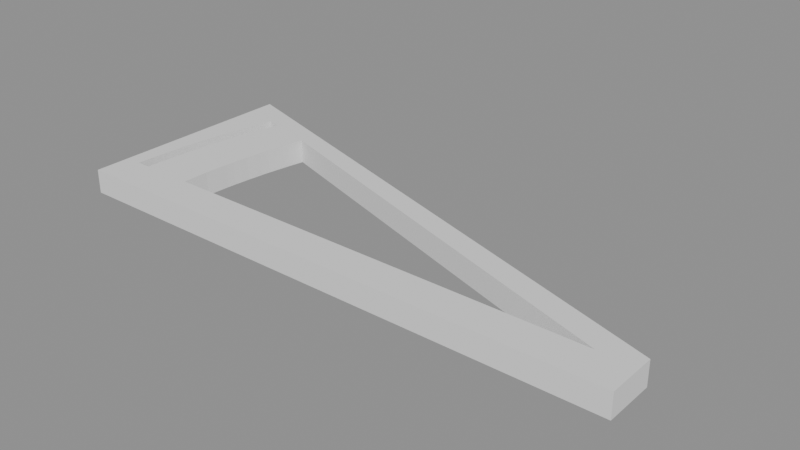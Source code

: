 # Source: palecha3.blend  (saved by Blender 4.4.30; exported with 4.5.12 LTS)
import bpy
from mathutils import Matrix  # noqa: F401  (used for matrix-valued properties, if any)

bpy.ops.wm.read_factory_settings(use_empty=True)
scene = bpy.context.scene
scene.name = 'Scene'

# ---- collections
col_maincollection = bpy.data.collections.new('MainCollection'); scene.collection.children.link(col_maincollection)

# ---- meshes
me_triangularprismmesh = bpy.data.meshes.new('TriangularPrismMesh')
me_triangularprismmesh.from_pydata([(-310.0, -15.0, 0.0), (-310.0, 80.38, 0.0), (-310.0, -15.0, 10.0), (-310.0, 80.38, 10.0), (-303.0, 2.67e-05, 0.0), (-302.9, 2.614, 0.0), (-302.8, 6.42, 0.0), (-302.6, 10.22, 0.0), (-302.4, 14.03, 0.0), (-302.1, 17.82, 0.0), (-301.8, 21.62, 0.0), (-301.5, 25.41, 0.0), (-296.9, 2.464, 0.0), (-297.0, 2.67e-05, 0.0), (-296.8, 6.194, 0.0), (-301.1, 29.2, 0.0), (-300.6, 32.98, 0.0), (-300.1, 36.75, 0.0), (-299.6, 40.52, 0.0), (-299.0, 44.28, 0.0), (-298.3, 48.03, 0.0), (-297.6, 51.78, 0.0), (-296.9, 55.51, 0.0), (-296.6, 9.923, 0.0), (-296.2, 17.37, 0.0), (-293.6, 39.62, 0.0), (-290.2, 57.97, 0.0), (-288.7, 64.5, 0.0), (-291.0, 54.31, 0.0), (-289.4, 61.61, 0.0), (-294.2, 35.92, 0.0), (-293.0, 43.3, 0.0), (-292.4, 46.98, 0.0), (-291.7, 50.65, 0.0), (-296.4, 13.65, 0.0), (-295.9, 21.09, 0.0), (-295.5, 24.81, 0.0), (-295.1, 28.52, 0.0), (-294.7, 32.22, 0.0), (-296.1, 59.24, 0.0), (-295.3, 62.95, 0.0), (-294.6, 66.01, 0.0), (-303.0, 2.67e-05, 10.0), (-302.9, 2.614, 10.0), (-302.8, 6.42, 10.0), (-302.6, 10.22, 10.0), (-302.4, 14.03, 10.0), (-302.1, 17.82, 10.0), (-301.8, 21.62, 10.0), (-301.5, 25.41, 10.0), (-301.1, 29.2, 10.0), (-296.9, 2.464, 10.0), (-297.0, 2.67e-05, 10.0), (-296.8, 6.194, 10.0), (-300.6, 32.98, 10.0), (-300.1, 36.75, 10.0), (-299.6, 40.52, 10.0), (-299.0, 44.28, 10.0), (-298.3, 48.03, 10.0), (-297.6, 51.78, 10.0), (-296.9, 55.51, 10.0), (-296.6, 9.923, 10.0), (-296.2, 17.37, 10.0), (-294.7, 32.22, 10.0), (-293.6, 39.62, 10.0), (-288.7, 64.5, 10.0), (-289.4, 61.61, 10.0), (-291.0, 54.31, 10.0), (-290.2, 57.97, 10.0), (-294.2, 35.92, 10.0), (-293.0, 43.3, 10.0), (-292.4, 46.98, 10.0), (-291.7, 50.65, 10.0), (-296.4, 13.65, 10.0), (-295.9, 21.09, 10.0), (-295.5, 24.81, 10.0), (-295.1, 28.52, 10.0), (-296.1, 59.24, 10.0), (-295.3, 62.95, 10.0), (-294.6, 66.01, 10.0), (-274.8, 0.0, 0.0), (-274.8, 11.13, 0.0), (-274.6, 14.58, 0.0), (-274.4, 18.03, 0.0), (-274.2, 21.48, 0.0), (-273.9, 24.92, 0.0), (-273.5, 28.36, 0.0), (-273.2, 31.8, 0.0), (-90.0, 0.0, 0.0), (-270.0, 52.28, 0.0), (-269.3, 55.67, 0.0), (-268.6, 58.91, 0.0), (-272.7, 35.23, 0.0), (-272.3, 38.65, 0.0), (-271.8, 42.07, 0.0), (-271.2, 45.48, 0.0), (-270.6, 48.89, 0.0), (-274.8, 0.0, 10.0), (-274.8, 11.13, 10.0), (-274.6, 14.58, 10.0), (-274.4, 18.03, 10.0), (-274.2, 21.48, 10.0), (-273.9, 24.92, 10.0), (-273.5, 28.36, 10.0), (-273.2, 31.8, 10.0), (-270.0, 52.28, 10.0), (-269.3, 55.67, 10.0), (-268.6, 58.91, 10.0), (-272.7, 35.23, 10.0), (-272.3, 38.65, 10.0), (-271.8, 42.07, 10.0), (-271.2, 45.48, 10.0), (-270.6, 48.89, 10.0), (-75.0, 6.0, 0.0), (-75.0, -15.0, 0.0), (-75.0, 6.0, 10.0), (-75.0, -15.0, 10.0), (-310.0, -15.0, 10.0), (-310.0, 80.38, 10.0), (-303.0, 2.67e-05, 10.0), (-297.0, 2.67e-05, 10.0), (-288.7, 64.5, 10.0), (-294.6, 66.01, 10.0), (-90.0, 0.0, 0.0), (-274.8, 0.0, 10.0), (-90.0, 0.0, 10.0), (-268.6, 58.91, 10.0), (-75.0, 6.0, 10.0), (-75.0, -15.0, 10.0), (-90.0, 0.0, 0.0), (-90.0, 0.0, 10.0)], [(88, 123)], [(27, 29, 26, 28, 33, 32, 31, 25, 30, 38, 37, 36, 35, 24, 34, 23, 14, 12, 13, 80, 81, 82, 83, 84, 85, 86, 87, 92, 93, 94, 95, 96, 89, 90, 91), (13, 4, 0, 114, 113, 1, 41, 27, 91, 88, 80), (40, 41, 1, 0, 4, 5, 6, 7, 8, 9, 10, 11, 15, 16, 17, 18, 19, 20, 21, 22, 39), (78, 79, 3, 2, 42, 43, 44, 45, 46, 47, 48, 49, 50, 54, 55, 56, 57, 58, 59, 60, 77), (79, 65, 121, 122), (72, 71, 70, 64, 69, 63, 76, 75, 74, 62, 73, 61, 53, 51, 52, 97, 98, 99, 100, 101, 102, 103, 104, 108, 109, 110, 111, 112, 105, 106, 107, 65, 66, 68, 67), (116, 2, 0, 114), (113, 1, 3, 115), (1, 0, 2, 3), (13, 4, 42, 52), (79, 41, 27, 65), (42, 4, 5, 43), (43, 5, 6, 44), (44, 6, 7, 45), (45, 7, 8, 46), (46, 8, 9, 47), (47, 9, 10, 48), (48, 10, 11, 49), (49, 11, 15, 50), (50, 15, 16, 54), (54, 16, 17, 55), (55, 17, 18, 56), (56, 18, 19, 57), (57, 19, 20, 58), (58, 20, 21, 59), (59, 21, 22, 60), (60, 22, 39, 77), (77, 39, 40, 78), (78, 40, 41, 79), (12, 13, 52, 51), (14, 12, 51, 53), (23, 14, 53, 61), (34, 23, 61, 73), (24, 34, 73, 62), (35, 24, 62, 74), (36, 35, 74, 75), (37, 36, 75, 76), (38, 37, 76, 63), (30, 38, 63, 69), (25, 30, 69, 64), (31, 25, 64, 70), (32, 31, 70, 71), (33, 32, 71, 72), (28, 33, 72, 67), (26, 28, 67, 68), (29, 26, 68, 66), (27, 29, 66, 65), (97, 80, 81, 98), (98, 81, 82, 99), (99, 82, 83, 100), (100, 83, 84, 101), (101, 84, 85, 102), (102, 85, 86, 103), (103, 86, 87, 104), (104, 87, 92, 108), (108, 92, 93, 109), (109, 93, 94, 110), (110, 94, 95, 111), (111, 95, 96, 112), (112, 96, 89, 105), (105, 89, 90, 106), (106, 90, 91, 107), (114, 113, 115, 116), (120, 119, 117, 128, 127, 118, 122, 121, 126, 125, 124), (42, 2, 117, 119), (65, 107, 126, 121), (97, 52, 120, 124), (52, 42, 119, 120), (2, 116, 128, 117), (116, 115, 127, 128), (3, 79, 122, 118), (115, 3, 118, 127), (3, 2, 117, 118), (125, 123, 129, 130), (91, 126, 130, 129), (124, 80, 129, 130)])
_uv = me_triangularprismmesh.uv_layers.new(name='UVMap')
_uv.uv.foreach_set('vector', [0.0, 0.0, 0.0, 0.0, 0.0, 0.0, 0.0, 0.0, 0.0, 0.0, 0.0, 0.0, 0.0, 0.0, 0.0, 0.0, 0.0, 0.0, 0.0, 0.0, 0.0, 0.0, 0.0, 0.0, 0.0, 0.0, 0.0, 0.0, 0.0, 0.0, 0.0, 0.0, 0.0, 0.0, 0.0, 0.0, 0.0, 0.0, 0.0, 0.0, 0.0, 0.0, 0.0, 0.0, 0.0, 0.0, 0.0, 0.0, 0.0, 0.0, 0.0, 0.0, 0.0, 0.0, 0.0, 0.0, 0.0, 0.0, 0.0, 0.0, 0.0, 0.0, 0.0, 0.0, 0.0, 0.0, 0.0, 0.0, 0.0, 0.0, 0.0, 0.0, 0.0, 0.0, 0.0, 0.0, 0.0, 0.0, 0.0, 0.0, 0.0, 0.0, 0.0, 0.0, 0.0, 0.0, 0.0, 0.0, 0.0, 0.0, 0.0, 0.0, 0.0, 0.0, 0.0, 0.0, 0.0, 0.0, 0.0, 0.0, 0.0, 0.0, 0.0, 0.0, 0.0, 0.0, 0.0, 0.0, 0.0, 0.0, 0.0, 0.0, 0.0, 0.0, 0.0, 0.0, 0.0, 0.0, 0.0, 0.0, 0.0, 0.0, 0.0, 0.0, 0.0, 0.0, 0.0, 0.0, 0.0, 0.0, 0.0, 0.0, 0.0, 0.0, 0.0, 0.0, 0.0, 0.0, 0.0, 0.0, 0.0, 0.0, 0.0, 0.0, 0.0, 0.0, 0.0, 0.0, 0.0, 0.0, 0.0, 0.0, 0.0, 0.0, 0.0, 0.0, 0.0, 0.0, 0.0, 0.0, 0.0, 0.0, 0.0, 0.0, 0.0, 0.0, 0.0, 0.0, 0.0, 0.0, 0.0, 0.0, 0.0, 0.0, 0.0, 0.0, 0.0, 0.0, 0.0, 0.0, 0.0, 0.0, 0.0, 0.0, 0.0, 0.0, 0.0, 0.0, 0.0, 0.0, 0.0, 0.0, 0.0, 0.0, 0.0, 0.0, 0.0, 0.0, 0.0, 0.0, 0.0, 0.0, 0.0, 0.0, 0.0, 0.0, 0.0, 0.0, 0.0, 0.0, 0.0, 0.0, 0.0, 0.0, 0.0, 0.0, 0.0, 0.0, 0.0, 0.0, 0.0, 0.0, 0.0, 0.0, 0.0, 0.0, 0.0, 0.0, 0.0, 0.0, 0.0, 0.0, 0.0, 0.0, 0.0, 0.0, 0.0, 0.0, 0.0, 0.0, 0.0, 0.0, 0.0, 0.0, 0.0, 0.0, 0.0, 0.0, 0.0, 0.0, 0.0, 0.0, 0.0, 0.0, 0.0, 0.0, 0.0, 0.0, 0.0, 0.0, 0.0, 0.0, 0.0, 0.0, 0.0, 0.0, 0.0, 0.0, 0.0, 0.0, 0.0, 0.0, 0.0, 0.0, 0.0, 0.0, 0.0, 0.0, 0.0, 0.0, 0.0, 0.0, 0.0, 0.0, 0.0, 0.0, 0.0, 0.0, 0.0, 0.0, 0.0, 0.0, 0.0, 0.0, 0.2474, 0.8833, 0.2474, 0.7167, 0.246, 0.7167, 0.246, 0.8833, 0.246, 0.8833, 0.246, 0.7167, 0.244, 0.7167, 0.244, 0.8833, 0.244, 0.8833, 0.244, 0.7167, 0.242, 0.7167, 0.242, 0.8833, 0.242, 0.8833, 0.242, 0.7167, 0.24, 0.7167, 0.24, 0.8833, 0.24, 0.8833, 0.24, 0.7167, 0.238, 0.7167, 0.238, 0.8833, 0.238, 0.8833, 0.238, 0.7167, 0.236, 0.7167, 0.236, 0.8833, 0.236, 0.8833, 0.236, 0.7167, 0.234, 0.7167, 0.234, 0.8833, 0.234, 0.8833, 0.234, 0.7167, 0.232, 0.7167, 0.232, 0.8833, 0.232, 0.8833, 0.232, 0.7167, 0.23, 0.7167, 0.23, 0.8833, 0.23, 0.8833, 0.23, 0.7167, 0.228, 0.7167, 0.228, 0.8833, 0.228, 0.8833, 0.228, 0.7167, 0.226, 0.7167, 0.226, 0.8833, 0.226, 0.8833, 0.226, 0.7167, 0.224, 0.7167, 0.224, 0.8833, 0.224, 0.8833, 0.224, 0.7167, 0.222, 0.7167, 0.222, 0.8833, 0.222, 0.8833, 0.222, 0.7167, 0.22, 0.7167, 0.22, 0.8833, 0.22, 0.8833, 0.22, 0.7167, 0.218, 0.7167, 0.218, 0.8833, 0.218, 0.8833, 0.218, 0.7167, 0.216, 0.7167, 0.216, 0.8833, 0.216, 0.8833, 0.216, 0.7167, 0.214, 0.7167, 0.214, 0.8833, 0.214, 0.8833, 0.214, 0.7167, 0.2124, 0.7167, 0.2124, 0.8833, 0.246, 0.7278, 0.2473, 0.7278, 0.2473, 0.8389, 0.246, 0.8389, 0.244, 0.7278, 0.246, 0.7278, 0.246, 0.8389, 0.244, 0.8389, 0.242, 0.7278, 0.244, 0.7278, 0.244, 0.8389, 0.242, 0.8389, 0.24, 0.7278, 0.242, 0.7278, 0.242, 0.8389, 0.24, 0.8389, 0.238, 0.7278, 0.24, 0.7278, 0.24, 0.8389, 0.238, 0.8389, 0.236, 0.7278, 0.238, 0.7278, 0.238, 0.8389, 0.236, 0.8389, 0.234, 0.7278, 0.236, 0.7278, 0.236, 0.8389, 0.234, 0.8389, 0.232, 0.7278, 0.234, 0.7278, 0.234, 0.8389, 0.232, 0.8389, 0.23, 0.7278, 0.232, 0.7278, 0.232, 0.8389, 0.23, 0.8389, 0.228, 0.7278, 0.23, 0.7278, 0.23, 0.8389, 0.228, 0.8389, 0.226, 0.7278, 0.228, 0.7278, 0.228, 0.8389, 0.226, 0.8389, 0.224, 0.7278, 0.226, 0.7278, 0.226, 0.8389, 0.224, 0.8389, 0.222, 0.7278, 0.224, 0.7278, 0.224, 0.8389, 0.222, 0.8389, 0.22, 0.7278, 0.222, 0.7278, 0.222, 0.8389, 0.22, 0.8389, 0.218, 0.7278, 0.22, 0.7278, 0.22, 0.8389, 0.218, 0.8389, 0.216, 0.7278, 0.218, 0.7278, 0.218, 0.8389, 0.216, 0.8389, 0.214, 0.7278, 0.216, 0.7278, 0.216, 0.8389, 0.214, 0.8389, 0.2124, 0.7278, 0.214, 0.7278, 0.214, 0.8389, 0.2124, 0.8389, 0.1887, 0.85, 0.1887, 0.75, 0.188, 0.75, 0.188, 0.85, 0.188, 0.85, 0.188, 0.75, 0.186, 0.75, 0.186, 0.85, 0.186, 0.85, 0.186, 0.75, 0.184, 0.75, 0.184, 0.85, 0.184, 0.85, 0.184, 0.75, 0.182, 0.75, 0.182, 0.85, 0.182, 0.85, 0.182, 0.75, 0.18, 0.75, 0.18, 0.85, 0.18, 0.85, 0.18, 0.75, 0.178, 0.75, 0.178, 0.85, 0.178, 0.85, 0.178, 0.75, 0.176, 0.75, 0.176, 0.85, 0.176, 0.85, 0.176, 0.75, 0.174, 0.75, 0.174, 0.85, 0.174, 0.85, 0.174, 0.75, 0.172, 0.75, 0.172, 0.85, 0.172, 0.85, 0.172, 0.75, 0.17, 0.75, 0.17, 0.85, 0.17, 0.85, 0.17, 0.75, 0.168, 0.75, 0.168, 0.85, 0.168, 0.85, 0.168, 0.75, 0.166, 0.75, 0.166, 0.85, 0.166, 0.85, 0.166, 0.75, 0.164, 0.75, 0.164, 0.85, 0.164, 0.85, 0.164, 0.75, 0.162, 0.75, 0.162, 0.85, 0.162, 0.85, 0.162, 0.75, 0.1601, 0.75, 0.1601, 0.85, 0.5, 0.1071, 0.5, 0.2275, 0.5833, 0.2275, 0.5833, 0.1071, 0.0, 0.0, 0.0, 0.0, 0.0, 0.0, 0.0, 0.0, 0.0, 0.0, 0.0, 0.0, 0.0, 0.0, 0.0, 0.0, 0.0, 0.0, 0.0, 0.0, 0.0, 0.0, 0.0, 0.0, 0.0, 0.0, 0.0, 0.0, 0.0, 0.0, 0.0, 0.0, 0.0, 0.0, 0.0, 0.0, 0.0, 0.0, 0.0, 0.0, 0.0, 0.0, 0.0, 0.0, 0.0, 0.0, 0.0, 0.0, 0.0, 0.0, 0.0, 0.0, 0.0, 0.0, 0.0, 0.0, 0.0, 0.0, 0.0, 0.0, 0.0, 0.0, 0.5833, 0.1071, 0.5833, 0.2275, 0.5833, 0.2275, 0.5833, 0.1071, 0.0, 0.0, 0.0, 0.0, 0.0, 0.0, 0.0, 0.0, 0.0, 0.0, 0.0, 0.0, 0.0, 0.0, 0.0, 0.0, 0.0, 0.0, 0.0, 0.0, 0.0, 0.0, 0.0, 0.0, 0.0, 0.0, 0.0, 0.0, 0.0, 0.0, 0.0, 0.0, 0.0, 0.0, 0.0, 0.0, 0.0, 0.0, 0.0, 0.0, 0.0, 0.0, 0.0, 0.0, 0.0, 0.0, 0.0, 0.0])
me_triangularprismmesh.update()

# ---- objects
ob_triangularprism = bpy.data.objects.new('TriangularPrism', me_triangularprismmesh)

# ---- transforms, parenting, visibility, modifiers, constraints
ob_triangularprism.location = (300.0, 0.0, 0.0)

# ---- collection membership
col_maincollection.objects.link(ob_triangularprism)

# ---- scene / render settings (as saved in the file)
scene.frame_start = 1; scene.frame_end = 250; scene.frame_set(1)
scene.render.engine = 'BLENDER_EEVEE_NEXT'
scene.unit_settings.scale_length = 0.001
bpy.context.view_layer.update()

# ---- added for rendering (the .blend has no active camera and no usable light): camera, sun + grey world if the file has none
cam_auto = bpy.data.cameras.new('AutoCamera')
cam_auto.lens = 50.0
cam_auto.sensor_width = 36.0
cam_auto.clip_end = 4121.39
ob_auto_camera = bpy.data.objects.new('AutoCamera', cam_auto)
scene.collection.objects.link(ob_auto_camera)
ob_auto_camera.location = (342.338, -249.113, 192.87)
ob_auto_camera.rotation_euler = (1.09748, -7.21219e-08, 0.694738)
scene.camera = ob_auto_camera
light_auto_sun = bpy.data.lights.new('AutoSun', 'SUN')
light_auto_sun.energy = 3.0
light_auto_sun.angle = 0.0523599
ob_auto_sun = bpy.data.objects.new('AutoSun', light_auto_sun)
scene.collection.objects.link(ob_auto_sun)
ob_auto_sun.rotation_euler = (0.872665, 0.174533, 0.523599)
if scene.world is None:
    world_auto = bpy.data.worlds.new('AutoWorld')
    world_auto.color = (0.3, 0.3, 0.3)
    scene.world = world_auto
bpy.context.view_layer.update()

